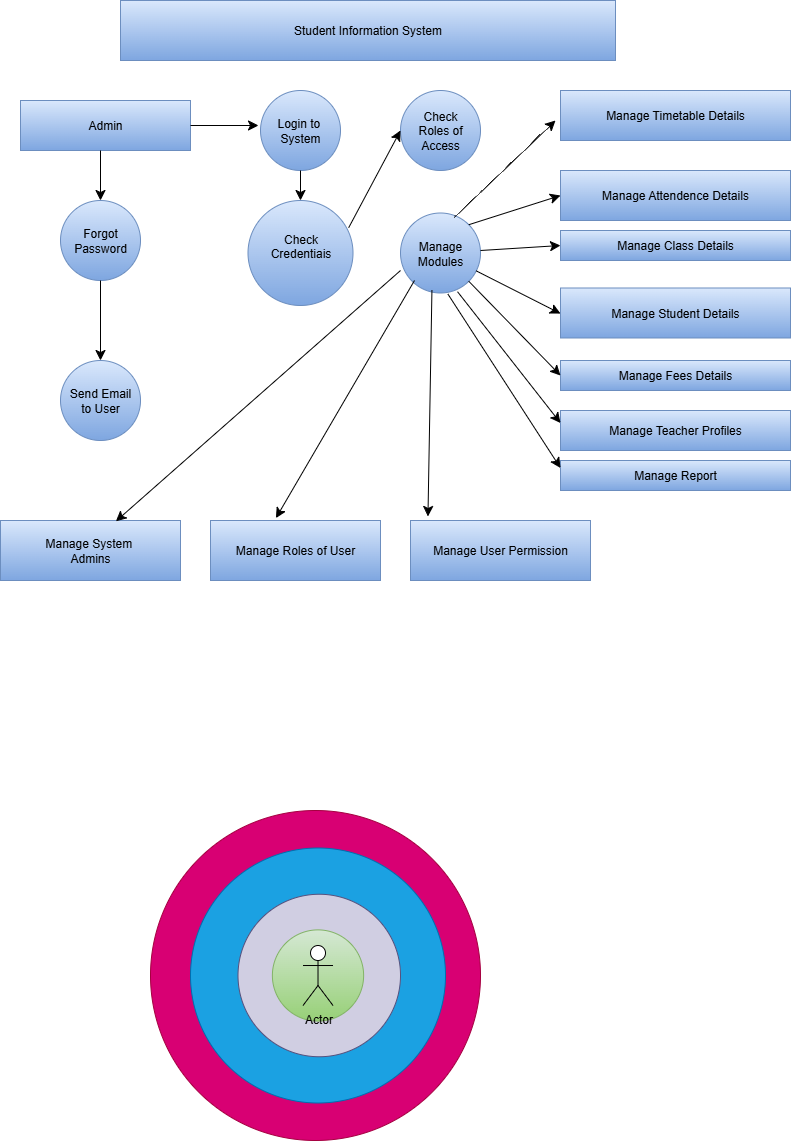

The diagram above was exported from draw.io. Its source (the exported page's mxGraphModel, read from the mxfile embedded in the PNG):
<mxGraphModel dx="1273" dy="570" grid="1" gridSize="10" guides="1" tooltips="1" connect="1" arrows="1" fold="1" page="0" pageScale="1" pageWidth="850" pageHeight="1100" background="light-dark(#FFFFFF,#1A1A1A)" math="0" shadow="0">
  <root>
    <mxCell id="0" />
    <mxCell id="1" parent="0" />
    <mxCell id="FDLNlmpkz669v4R9mvGu-1" value="Student Information System" style="rounded=0;whiteSpace=wrap;html=1;fillColor=#dae8fc;gradientColor=#7ea6e0;strokeColor=#6c8ebf;" parent="1" vertex="1">
      <mxGeometry x="210" y="50" width="495" height="60" as="geometry" />
    </mxCell>
    <mxCell id="FDLNlmpkz669v4R9mvGu-2" value="Admin" style="rounded=0;whiteSpace=wrap;html=1;fillColor=#dae8fc;gradientColor=#7ea6e0;strokeColor=#6c8ebf;" parent="1" vertex="1">
      <mxGeometry x="110" y="150" width="170" height="50" as="geometry" />
    </mxCell>
    <mxCell id="FDLNlmpkz669v4R9mvGu-4" value="Forgot&lt;div&gt;Password&lt;/div&gt;" style="ellipse;whiteSpace=wrap;html=1;aspect=fixed;fillColor=#dae8fc;gradientColor=#7ea6e0;strokeColor=#6c8ebf;" parent="1" vertex="1">
      <mxGeometry x="150" y="250" width="80" height="80" as="geometry" />
    </mxCell>
    <mxCell id="FDLNlmpkz669v4R9mvGu-5" value="Send Email&lt;div&gt;to User&lt;/div&gt;" style="ellipse;whiteSpace=wrap;html=1;aspect=fixed;fillColor=#dae8fc;gradientColor=#7ea6e0;strokeColor=#6c8ebf;" parent="1" vertex="1">
      <mxGeometry x="150" y="410" width="80" height="80" as="geometry" />
    </mxCell>
    <mxCell id="FDLNlmpkz669v4R9mvGu-6" value="Manage System&amp;nbsp;&lt;div&gt;Admins&lt;/div&gt;" style="rounded=0;whiteSpace=wrap;html=1;fillColor=#dae8fc;gradientColor=#7ea6e0;strokeColor=#6c8ebf;" parent="1" vertex="1">
      <mxGeometry x="90" y="570" width="180" height="60" as="geometry" />
    </mxCell>
    <mxCell id="FDLNlmpkz669v4R9mvGu-7" value="Login to&amp;nbsp;&lt;div&gt;System&lt;/div&gt;" style="ellipse;whiteSpace=wrap;html=1;aspect=fixed;fillColor=#dae8fc;gradientColor=#7ea6e0;strokeColor=#6c8ebf;" parent="1" vertex="1">
      <mxGeometry x="350" y="140" width="80" height="80" as="geometry" />
    </mxCell>
    <mxCell id="FDLNlmpkz669v4R9mvGu-8" value="Check&lt;div&gt;Roles of&lt;/div&gt;&lt;div&gt;Access&lt;/div&gt;" style="ellipse;whiteSpace=wrap;html=1;aspect=fixed;fillColor=#dae8fc;gradientColor=#7ea6e0;strokeColor=#6c8ebf;" parent="1" vertex="1">
      <mxGeometry x="490" y="140" width="80" height="80" as="geometry" />
    </mxCell>
    <mxCell id="FDLNlmpkz669v4R9mvGu-9" value="&lt;div&gt;&lt;br&gt;&lt;/div&gt;Check&lt;div&gt;Credentiais&lt;/div&gt;&lt;div&gt;&lt;br&gt;&lt;/div&gt;&lt;div&gt;&lt;br&gt;&lt;/div&gt;" style="ellipse;whiteSpace=wrap;html=1;aspect=fixed;fillColor=#dae8fc;gradientColor=#7ea6e0;strokeColor=#6c8ebf;" parent="1" vertex="1">
      <mxGeometry x="337.5" y="250" width="105" height="105" as="geometry" />
    </mxCell>
    <mxCell id="FDLNlmpkz669v4R9mvGu-10" value="Manage&lt;div&gt;Modules&lt;/div&gt;" style="ellipse;whiteSpace=wrap;html=1;aspect=fixed;fillColor=#dae8fc;gradientColor=#7ea6e0;strokeColor=#6c8ebf;" parent="1" vertex="1">
      <mxGeometry x="490" y="262.5" width="80" height="80" as="geometry" />
    </mxCell>
    <mxCell id="FDLNlmpkz669v4R9mvGu-11" value="Manage Roles of User" style="rounded=0;whiteSpace=wrap;html=1;fillColor=#dae8fc;gradientColor=#7ea6e0;strokeColor=#6c8ebf;" parent="1" vertex="1">
      <mxGeometry x="300" y="570" width="170" height="60" as="geometry" />
    </mxCell>
    <mxCell id="FDLNlmpkz669v4R9mvGu-12" value="Manage User Permission" style="rounded=0;whiteSpace=wrap;html=1;fillColor=#dae8fc;gradientColor=#7ea6e0;strokeColor=#6c8ebf;" parent="1" vertex="1">
      <mxGeometry x="500" y="570" width="180" height="60" as="geometry" />
    </mxCell>
    <mxCell id="FDLNlmpkz669v4R9mvGu-13" value="Manage Timetable Details" style="rounded=0;whiteSpace=wrap;html=1;fillColor=#dae8fc;gradientColor=#7ea6e0;strokeColor=#6c8ebf;" parent="1" vertex="1">
      <mxGeometry x="650" y="140" width="230" height="50" as="geometry" />
    </mxCell>
    <mxCell id="FDLNlmpkz669v4R9mvGu-14" value="Manage Attendence Details" style="whiteSpace=wrap;html=1;fillColor=#dae8fc;gradientColor=#7ea6e0;strokeColor=#6c8ebf;" parent="1" vertex="1">
      <mxGeometry x="650" y="220" width="230" height="50" as="geometry" />
    </mxCell>
    <mxCell id="tKlIGNGrw2BOmJhVe2iA-1" value="Manage Class Details" style="rounded=0;whiteSpace=wrap;html=1;fillColor=#dae8fc;gradientColor=#7ea6e0;strokeColor=#6c8ebf;" parent="1" vertex="1">
      <mxGeometry x="650" y="280" width="230" height="30" as="geometry" />
    </mxCell>
    <mxCell id="tKlIGNGrw2BOmJhVe2iA-2" value="Manage Student Details" style="rounded=0;whiteSpace=wrap;html=1;fillColor=#dae8fc;gradientColor=#7ea6e0;strokeColor=#6c8ebf;" parent="1" vertex="1">
      <mxGeometry x="650" y="337.5" width="230" height="50" as="geometry" />
    </mxCell>
    <mxCell id="tKlIGNGrw2BOmJhVe2iA-3" value="Manage Fees Details" style="rounded=0;whiteSpace=wrap;html=1;fillColor=#dae8fc;gradientColor=#7ea6e0;strokeColor=#6c8ebf;" parent="1" vertex="1">
      <mxGeometry x="650" y="410" width="230" height="30" as="geometry" />
    </mxCell>
    <mxCell id="tKlIGNGrw2BOmJhVe2iA-4" value="Manage Teacher Profiles" style="rounded=0;whiteSpace=wrap;html=1;fillColor=#dae8fc;gradientColor=#7ea6e0;strokeColor=#6c8ebf;" parent="1" vertex="1">
      <mxGeometry x="650" y="460" width="230" height="40" as="geometry" />
    </mxCell>
    <mxCell id="tKlIGNGrw2BOmJhVe2iA-5" value="Manage Report" style="rounded=0;whiteSpace=wrap;html=1;fillColor=#dae8fc;gradientColor=#7ea6e0;strokeColor=#6c8ebf;" parent="1" vertex="1">
      <mxGeometry x="650" y="510" width="230" height="30" as="geometry" />
    </mxCell>
    <mxCell id="tKlIGNGrw2BOmJhVe2iA-12" value="" style="endArrow=classic;html=1;rounded=0;fontSize=12;startSize=8;endSize=8;curved=1;entryX=0;entryY=0.5;entryDx=0;entryDy=0;" parent="1" edge="1">
      <mxGeometry width="50" height="50" relative="1" as="geometry">
        <mxPoint x="545" y="265" as="sourcePoint" />
        <mxPoint x="645" y="170" as="targetPoint" />
        <Array as="points">
          <mxPoint x="535" y="275" />
        </Array>
      </mxGeometry>
    </mxCell>
    <mxCell id="tKlIGNGrw2BOmJhVe2iA-13" value="" style="endArrow=classic;html=1;rounded=0;fontSize=12;startSize=8;endSize=8;curved=1;" parent="1" source="FDLNlmpkz669v4R9mvGu-10" edge="1">
      <mxGeometry width="50" height="50" relative="1" as="geometry">
        <mxPoint x="549.44" y="387.49999999999994" as="sourcePoint" />
        <mxPoint x="650" y="363.08" as="targetPoint" />
      </mxGeometry>
    </mxCell>
    <mxCell id="tKlIGNGrw2BOmJhVe2iA-15" value="" style="endArrow=classic;html=1;rounded=0;fontSize=12;startSize=8;endSize=8;curved=1;exitX=1;exitY=0;exitDx=0;exitDy=0;entryX=0;entryY=0.5;entryDx=0;entryDy=0;" parent="1" source="FDLNlmpkz669v4R9mvGu-10" target="FDLNlmpkz669v4R9mvGu-14" edge="1">
      <mxGeometry width="50" height="50" relative="1" as="geometry">
        <mxPoint x="550" y="310" as="sourcePoint" />
        <mxPoint x="600" y="260" as="targetPoint" />
      </mxGeometry>
    </mxCell>
    <mxCell id="tKlIGNGrw2BOmJhVe2iA-16" value="" style="endArrow=classic;html=1;rounded=0;fontSize=12;startSize=8;endSize=8;curved=1;entryX=0;entryY=0.5;entryDx=0;entryDy=0;" parent="1" target="tKlIGNGrw2BOmJhVe2iA-1" edge="1">
      <mxGeometry width="50" height="50" relative="1" as="geometry">
        <mxPoint x="570" y="300" as="sourcePoint" />
        <mxPoint x="620" y="250" as="targetPoint" />
      </mxGeometry>
    </mxCell>
    <mxCell id="tKlIGNGrw2BOmJhVe2iA-18" value="" style="endArrow=classic;html=1;rounded=0;fontSize=12;startSize=8;endSize=8;curved=1;entryX=0;entryY=0.5;entryDx=0;entryDy=0;exitX=1;exitY=1;exitDx=0;exitDy=0;" parent="1" source="FDLNlmpkz669v4R9mvGu-10" target="tKlIGNGrw2BOmJhVe2iA-3" edge="1">
      <mxGeometry width="50" height="50" relative="1" as="geometry">
        <mxPoint x="550" y="330" as="sourcePoint" />
        <mxPoint x="634" y="373.08" as="targetPoint" />
      </mxGeometry>
    </mxCell>
    <mxCell id="tKlIGNGrw2BOmJhVe2iA-19" value="" style="endArrow=classic;html=1;rounded=0;fontSize=12;startSize=8;endSize=8;curved=1;entryX=0;entryY=0.5;entryDx=0;entryDy=0;exitX=0.713;exitY=0.984;exitDx=0;exitDy=0;exitPerimeter=0;" parent="1" source="FDLNlmpkz669v4R9mvGu-10" edge="1">
      <mxGeometry width="50" height="50" relative="1" as="geometry">
        <mxPoint x="550" y="377.5" as="sourcePoint" />
        <mxPoint x="650" y="472.5" as="targetPoint" />
      </mxGeometry>
    </mxCell>
    <mxCell id="tKlIGNGrw2BOmJhVe2iA-21" value="" style="endArrow=classic;html=1;rounded=0;fontSize=12;startSize=8;endSize=8;curved=1;entryX=0;entryY=0.25;entryDx=0;entryDy=0;exitX=0.593;exitY=1.014;exitDx=0;exitDy=0;exitPerimeter=0;" parent="1" source="FDLNlmpkz669v4R9mvGu-10" target="tKlIGNGrw2BOmJhVe2iA-5" edge="1">
      <mxGeometry width="50" height="50" relative="1" as="geometry">
        <mxPoint x="540" y="350" as="sourcePoint" />
        <mxPoint x="621" y="469.5" as="targetPoint" />
      </mxGeometry>
    </mxCell>
    <mxCell id="tKlIGNGrw2BOmJhVe2iA-22" value="" style="endArrow=classic;html=1;rounded=0;fontSize=12;startSize=8;endSize=8;curved=1;entryX=0.097;entryY=-0.067;entryDx=0;entryDy=0;exitX=0.393;exitY=0.964;exitDx=0;exitDy=0;exitPerimeter=0;entryPerimeter=0;" parent="1" source="FDLNlmpkz669v4R9mvGu-10" target="FDLNlmpkz669v4R9mvGu-12" edge="1">
      <mxGeometry width="50" height="50" relative="1" as="geometry">
        <mxPoint x="510" y="340" as="sourcePoint" />
        <mxPoint x="623" y="514" as="targetPoint" />
      </mxGeometry>
    </mxCell>
    <mxCell id="tKlIGNGrw2BOmJhVe2iA-24" value="" style="endArrow=classic;html=1;rounded=0;fontSize=12;startSize=8;endSize=8;curved=1;entryX=0.385;entryY=-0.04;entryDx=0;entryDy=0;exitX=0.393;exitY=0.964;exitDx=0;exitDy=0;exitPerimeter=0;entryPerimeter=0;" parent="1" target="FDLNlmpkz669v4R9mvGu-11" edge="1">
      <mxGeometry width="50" height="50" relative="1" as="geometry">
        <mxPoint x="504" y="330" as="sourcePoint" />
        <mxPoint x="500" y="556" as="targetPoint" />
      </mxGeometry>
    </mxCell>
    <mxCell id="tKlIGNGrw2BOmJhVe2iA-25" value="" style="endArrow=classic;html=1;rounded=0;fontSize=12;startSize=8;endSize=8;curved=1;exitX=0;exitY=0.719;exitDx=0;exitDy=0;exitPerimeter=0;entryX=0.641;entryY=0.013;entryDx=0;entryDy=0;entryPerimeter=0;" parent="1" source="FDLNlmpkz669v4R9mvGu-10" target="FDLNlmpkz669v4R9mvGu-6" edge="1">
      <mxGeometry width="50" height="50" relative="1" as="geometry">
        <mxPoint x="619" y="310" as="sourcePoint" />
        <mxPoint x="220" y="560" as="targetPoint" />
      </mxGeometry>
    </mxCell>
    <mxCell id="tKlIGNGrw2BOmJhVe2iA-29" value="" style="endArrow=classic;html=1;rounded=0;fontSize=12;startSize=8;endSize=8;curved=1;exitX=0.5;exitY=1;exitDx=0;exitDy=0;entryX=0.5;entryY=0;entryDx=0;entryDy=0;" parent="1" source="FDLNlmpkz669v4R9mvGu-4" target="FDLNlmpkz669v4R9mvGu-5" edge="1">
      <mxGeometry width="50" height="50" relative="1" as="geometry">
        <mxPoint x="180" y="380" as="sourcePoint" />
        <mxPoint x="190" y="380" as="targetPoint" />
      </mxGeometry>
    </mxCell>
    <mxCell id="tKlIGNGrw2BOmJhVe2iA-30" value="" style="endArrow=classic;html=1;rounded=0;fontSize=12;startSize=8;endSize=8;curved=1;entryX=0.5;entryY=0;entryDx=0;entryDy=0;" parent="1" target="FDLNlmpkz669v4R9mvGu-4" edge="1">
      <mxGeometry width="50" height="50" relative="1" as="geometry">
        <mxPoint x="190" y="200" as="sourcePoint" />
        <mxPoint x="190" y="245" as="targetPoint" />
      </mxGeometry>
    </mxCell>
    <mxCell id="tKlIGNGrw2BOmJhVe2iA-34" value="" style="endArrow=classic;html=1;rounded=0;fontSize=12;startSize=8;endSize=8;curved=1;exitX=1;exitY=0.5;exitDx=0;exitDy=0;" parent="1" source="FDLNlmpkz669v4R9mvGu-2" edge="1">
      <mxGeometry width="50" height="50" relative="1" as="geometry">
        <mxPoint x="270" y="220" as="sourcePoint" />
        <mxPoint x="348" y="175" as="targetPoint" />
      </mxGeometry>
    </mxCell>
    <mxCell id="tKlIGNGrw2BOmJhVe2iA-37" value="" style="endArrow=classic;html=1;rounded=0;fontSize=12;startSize=8;endSize=8;curved=1;exitX=0.5;exitY=1;exitDx=0;exitDy=0;entryX=0.5;entryY=0;entryDx=0;entryDy=0;" parent="1" source="FDLNlmpkz669v4R9mvGu-7" target="FDLNlmpkz669v4R9mvGu-9" edge="1">
      <mxGeometry width="50" height="50" relative="1" as="geometry">
        <mxPoint x="380" y="210" as="sourcePoint" />
        <mxPoint x="470" y="210" as="targetPoint" />
      </mxGeometry>
    </mxCell>
    <mxCell id="tKlIGNGrw2BOmJhVe2iA-38" value="" style="endArrow=classic;html=1;rounded=0;fontSize=12;startSize=8;endSize=8;curved=1;entryX=0;entryY=0.5;entryDx=0;entryDy=0;exitX=0.959;exitY=0.259;exitDx=0;exitDy=0;exitPerimeter=0;" parent="1" source="FDLNlmpkz669v4R9mvGu-9" target="FDLNlmpkz669v4R9mvGu-8" edge="1">
      <mxGeometry width="50" height="50" relative="1" as="geometry">
        <mxPoint x="420" y="260" as="sourcePoint" />
        <mxPoint x="420" y="290" as="targetPoint" />
      </mxGeometry>
    </mxCell>
    <mxCell id="jTz-caL7gsCYNcnFv-H2-2" value="" style="ellipse;whiteSpace=wrap;html=1;aspect=fixed;fillColor=#d80073;fontColor=#ffffff;strokeColor=#A50040;" parent="1" vertex="1">
      <mxGeometry x="240" y="860" width="330" height="330" as="geometry" />
    </mxCell>
    <mxCell id="jTz-caL7gsCYNcnFv-H2-3" value="" style="ellipse;whiteSpace=wrap;html=1;aspect=fixed;fillColor=#1ba1e2;fontColor=#ffffff;strokeColor=#006EAF;" parent="1" vertex="1">
      <mxGeometry x="280" y="897.5" width="255" height="255" as="geometry" />
    </mxCell>
    <mxCell id="jTz-caL7gsCYNcnFv-H2-4" value="" style="ellipse;whiteSpace=wrap;html=1;aspect=fixed;fillColor=#d0cee2;strokeColor=#56517e;" parent="1" vertex="1">
      <mxGeometry x="327.5" y="943.75" width="162.5" height="162.5" as="geometry" />
    </mxCell>
    <mxCell id="jTz-caL7gsCYNcnFv-H2-5" value="" style="ellipse;whiteSpace=wrap;html=1;aspect=fixed;fillColor=#d5e8d4;gradientColor=#97d077;strokeColor=#82b366;" parent="1" vertex="1">
      <mxGeometry x="361.88" y="979.38" width="91.25" height="91.25" as="geometry" />
    </mxCell>
    <mxCell id="jTz-caL7gsCYNcnFv-H2-9" value="Actor" style="shape=umlActor;verticalLabelPosition=bottom;verticalAlign=top;html=1;outlineConnect=0;" parent="1" vertex="1">
      <mxGeometry x="392.51" y="995.01" width="30" height="60" as="geometry" />
    </mxCell>
  </root>
</mxGraphModel>